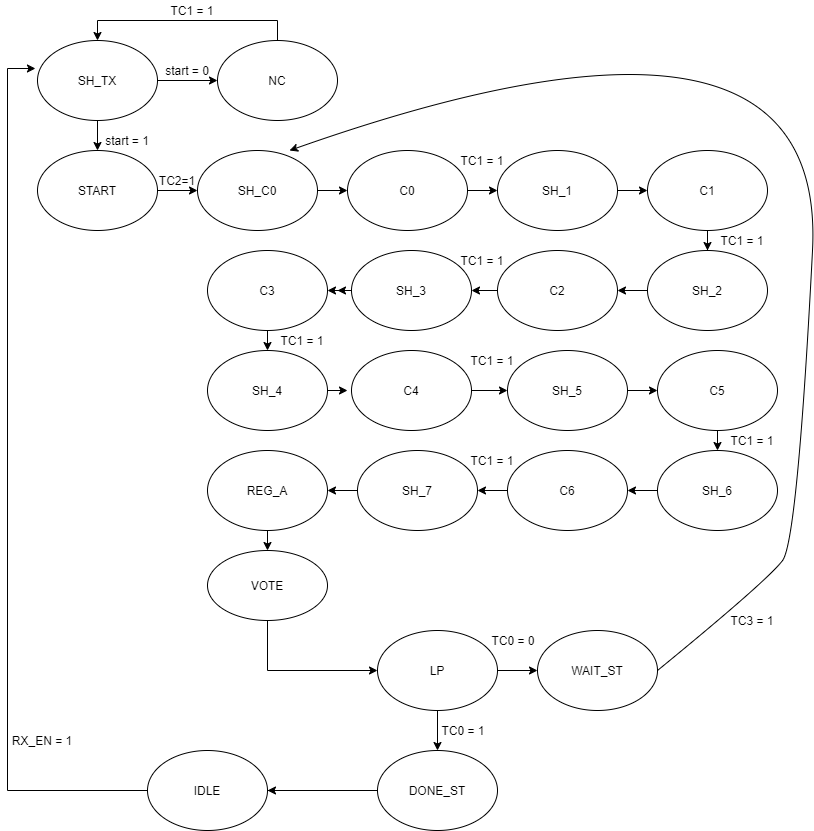

The diagram above was exported from draw.io. Its source (the exported page's mxGraphModel, read from the mxfile embedded in the PNG):
<mxGraphModel dx="868" dy="393" grid="1" gridSize="10" guides="1" tooltips="1" connect="1" arrows="1" fold="1" page="1" pageScale="1" pageWidth="827" pageHeight="1169" math="0" shadow="0">
  <root>
    <mxCell id="0" />
    <mxCell id="1" parent="0" />
    <mxCell id="JDHoKN9CuCDHoCplbHXB-3" style="edgeStyle=orthogonalEdgeStyle;rounded=0;orthogonalLoop=1;jettySize=auto;html=1;exitX=1;exitY=0.5;exitDx=0;exitDy=0;" edge="1" parent="1" source="JDHoKN9CuCDHoCplbHXB-1" target="JDHoKN9CuCDHoCplbHXB-2">
      <mxGeometry relative="1" as="geometry" />
    </mxCell>
    <mxCell id="JDHoKN9CuCDHoCplbHXB-7" style="edgeStyle=orthogonalEdgeStyle;rounded=0;orthogonalLoop=1;jettySize=auto;html=1;exitX=0.5;exitY=1;exitDx=0;exitDy=0;entryX=0.5;entryY=0;entryDx=0;entryDy=0;" edge="1" parent="1" source="JDHoKN9CuCDHoCplbHXB-1" target="JDHoKN9CuCDHoCplbHXB-4">
      <mxGeometry relative="1" as="geometry" />
    </mxCell>
    <mxCell id="JDHoKN9CuCDHoCplbHXB-1" value="SH_TX" style="ellipse;whiteSpace=wrap;html=1;" vertex="1" parent="1">
      <mxGeometry x="40" y="50" width="120" height="80" as="geometry" />
    </mxCell>
    <mxCell id="JDHoKN9CuCDHoCplbHXB-6" style="edgeStyle=orthogonalEdgeStyle;rounded=0;orthogonalLoop=1;jettySize=auto;html=1;entryX=0.5;entryY=0;entryDx=0;entryDy=0;" edge="1" parent="1" source="JDHoKN9CuCDHoCplbHXB-2" target="JDHoKN9CuCDHoCplbHXB-1">
      <mxGeometry relative="1" as="geometry">
        <mxPoint x="280" y="20" as="targetPoint" />
        <Array as="points">
          <mxPoint x="280" y="30" />
          <mxPoint x="100" y="30" />
        </Array>
      </mxGeometry>
    </mxCell>
    <mxCell id="JDHoKN9CuCDHoCplbHXB-2" value="NC" style="ellipse;whiteSpace=wrap;html=1;" vertex="1" parent="1">
      <mxGeometry x="220" y="50" width="120" height="80" as="geometry" />
    </mxCell>
    <mxCell id="JDHoKN9CuCDHoCplbHXB-9" style="edgeStyle=orthogonalEdgeStyle;rounded=0;orthogonalLoop=1;jettySize=auto;html=1;entryX=0;entryY=0.5;entryDx=0;entryDy=0;" edge="1" parent="1" source="JDHoKN9CuCDHoCplbHXB-4" target="JDHoKN9CuCDHoCplbHXB-8">
      <mxGeometry relative="1" as="geometry" />
    </mxCell>
    <mxCell id="JDHoKN9CuCDHoCplbHXB-4" value="START" style="ellipse;whiteSpace=wrap;html=1;" vertex="1" parent="1">
      <mxGeometry x="40" y="160" width="120" height="80" as="geometry" />
    </mxCell>
    <mxCell id="JDHoKN9CuCDHoCplbHXB-13" style="edgeStyle=orthogonalEdgeStyle;rounded=0;orthogonalLoop=1;jettySize=auto;html=1;exitX=1;exitY=0.5;exitDx=0;exitDy=0;entryX=0;entryY=0.5;entryDx=0;entryDy=0;" edge="1" parent="1" source="JDHoKN9CuCDHoCplbHXB-8" target="JDHoKN9CuCDHoCplbHXB-10">
      <mxGeometry relative="1" as="geometry" />
    </mxCell>
    <mxCell id="JDHoKN9CuCDHoCplbHXB-8" value="SH_C0" style="ellipse;whiteSpace=wrap;html=1;" vertex="1" parent="1">
      <mxGeometry x="200" y="160" width="120" height="80" as="geometry" />
    </mxCell>
    <mxCell id="JDHoKN9CuCDHoCplbHXB-14" style="edgeStyle=orthogonalEdgeStyle;rounded=0;orthogonalLoop=1;jettySize=auto;html=1;entryX=0;entryY=0.5;entryDx=0;entryDy=0;" edge="1" parent="1" source="JDHoKN9CuCDHoCplbHXB-10" target="JDHoKN9CuCDHoCplbHXB-11">
      <mxGeometry relative="1" as="geometry" />
    </mxCell>
    <mxCell id="JDHoKN9CuCDHoCplbHXB-10" value="C0" style="ellipse;whiteSpace=wrap;html=1;" vertex="1" parent="1">
      <mxGeometry x="350" y="160" width="120" height="80" as="geometry" />
    </mxCell>
    <mxCell id="JDHoKN9CuCDHoCplbHXB-16" style="edgeStyle=orthogonalEdgeStyle;rounded=0;orthogonalLoop=1;jettySize=auto;html=1;exitX=1;exitY=0.5;exitDx=0;exitDy=0;entryX=0;entryY=0.5;entryDx=0;entryDy=0;" edge="1" parent="1" source="JDHoKN9CuCDHoCplbHXB-11" target="JDHoKN9CuCDHoCplbHXB-12">
      <mxGeometry relative="1" as="geometry" />
    </mxCell>
    <mxCell id="JDHoKN9CuCDHoCplbHXB-11" value="SH_1" style="ellipse;whiteSpace=wrap;html=1;" vertex="1" parent="1">
      <mxGeometry x="500" y="160" width="120" height="80" as="geometry" />
    </mxCell>
    <mxCell id="JDHoKN9CuCDHoCplbHXB-29" style="edgeStyle=orthogonalEdgeStyle;rounded=0;orthogonalLoop=1;jettySize=auto;html=1;exitX=0.5;exitY=1;exitDx=0;exitDy=0;" edge="1" parent="1" source="JDHoKN9CuCDHoCplbHXB-12" target="JDHoKN9CuCDHoCplbHXB-17">
      <mxGeometry relative="1" as="geometry" />
    </mxCell>
    <mxCell id="JDHoKN9CuCDHoCplbHXB-12" value="C1" style="ellipse;whiteSpace=wrap;html=1;" vertex="1" parent="1">
      <mxGeometry x="650" y="160" width="120" height="80" as="geometry" />
    </mxCell>
    <mxCell id="JDHoKN9CuCDHoCplbHXB-30" style="edgeStyle=orthogonalEdgeStyle;rounded=0;orthogonalLoop=1;jettySize=auto;html=1;" edge="1" parent="1" source="JDHoKN9CuCDHoCplbHXB-17" target="JDHoKN9CuCDHoCplbHXB-18">
      <mxGeometry relative="1" as="geometry" />
    </mxCell>
    <mxCell id="JDHoKN9CuCDHoCplbHXB-17" value="SH_2" style="ellipse;whiteSpace=wrap;html=1;" vertex="1" parent="1">
      <mxGeometry x="650" y="260" width="120" height="80" as="geometry" />
    </mxCell>
    <mxCell id="JDHoKN9CuCDHoCplbHXB-31" style="edgeStyle=orthogonalEdgeStyle;rounded=0;orthogonalLoop=1;jettySize=auto;html=1;exitX=0;exitY=0.5;exitDx=0;exitDy=0;" edge="1" parent="1" source="JDHoKN9CuCDHoCplbHXB-18" target="JDHoKN9CuCDHoCplbHXB-19">
      <mxGeometry relative="1" as="geometry" />
    </mxCell>
    <mxCell id="JDHoKN9CuCDHoCplbHXB-18" value="C2" style="ellipse;whiteSpace=wrap;html=1;" vertex="1" parent="1">
      <mxGeometry x="500" y="260" width="120" height="80" as="geometry" />
    </mxCell>
    <mxCell id="JDHoKN9CuCDHoCplbHXB-32" style="edgeStyle=orthogonalEdgeStyle;rounded=0;orthogonalLoop=1;jettySize=auto;html=1;exitX=0;exitY=0.5;exitDx=0;exitDy=0;" edge="1" parent="1" source="JDHoKN9CuCDHoCplbHXB-19">
      <mxGeometry relative="1" as="geometry">
        <mxPoint x="340" y="300" as="targetPoint" />
      </mxGeometry>
    </mxCell>
    <mxCell id="JDHoKN9CuCDHoCplbHXB-33" style="edgeStyle=orthogonalEdgeStyle;rounded=0;orthogonalLoop=1;jettySize=auto;html=1;" edge="1" parent="1" source="JDHoKN9CuCDHoCplbHXB-19" target="JDHoKN9CuCDHoCplbHXB-20">
      <mxGeometry relative="1" as="geometry" />
    </mxCell>
    <mxCell id="JDHoKN9CuCDHoCplbHXB-19" value="SH_3" style="ellipse;whiteSpace=wrap;html=1;" vertex="1" parent="1">
      <mxGeometry x="354" y="260" width="120" height="80" as="geometry" />
    </mxCell>
    <mxCell id="JDHoKN9CuCDHoCplbHXB-34" style="edgeStyle=orthogonalEdgeStyle;rounded=0;orthogonalLoop=1;jettySize=auto;html=1;exitX=0.5;exitY=1;exitDx=0;exitDy=0;entryX=0.5;entryY=0;entryDx=0;entryDy=0;" edge="1" parent="1" source="JDHoKN9CuCDHoCplbHXB-20" target="JDHoKN9CuCDHoCplbHXB-21">
      <mxGeometry relative="1" as="geometry" />
    </mxCell>
    <mxCell id="JDHoKN9CuCDHoCplbHXB-20" value="C3" style="ellipse;whiteSpace=wrap;html=1;" vertex="1" parent="1">
      <mxGeometry x="210" y="260" width="120" height="80" as="geometry" />
    </mxCell>
    <mxCell id="JDHoKN9CuCDHoCplbHXB-35" style="edgeStyle=orthogonalEdgeStyle;rounded=0;orthogonalLoop=1;jettySize=auto;html=1;exitX=1;exitY=0.5;exitDx=0;exitDy=0;" edge="1" parent="1" source="JDHoKN9CuCDHoCplbHXB-21">
      <mxGeometry relative="1" as="geometry">
        <mxPoint x="350" y="400" as="targetPoint" />
      </mxGeometry>
    </mxCell>
    <mxCell id="JDHoKN9CuCDHoCplbHXB-21" value="SH_4" style="ellipse;whiteSpace=wrap;html=1;" vertex="1" parent="1">
      <mxGeometry x="210" y="360" width="120" height="80" as="geometry" />
    </mxCell>
    <mxCell id="JDHoKN9CuCDHoCplbHXB-36" style="edgeStyle=orthogonalEdgeStyle;rounded=0;orthogonalLoop=1;jettySize=auto;html=1;exitX=1;exitY=0.5;exitDx=0;exitDy=0;entryX=0;entryY=0.5;entryDx=0;entryDy=0;" edge="1" parent="1" source="JDHoKN9CuCDHoCplbHXB-22" target="JDHoKN9CuCDHoCplbHXB-23">
      <mxGeometry relative="1" as="geometry" />
    </mxCell>
    <mxCell id="JDHoKN9CuCDHoCplbHXB-22" value="C4" style="ellipse;whiteSpace=wrap;html=1;" vertex="1" parent="1">
      <mxGeometry x="354" y="360" width="120" height="80" as="geometry" />
    </mxCell>
    <mxCell id="JDHoKN9CuCDHoCplbHXB-39" style="edgeStyle=orthogonalEdgeStyle;rounded=0;orthogonalLoop=1;jettySize=auto;html=1;exitX=1;exitY=0.5;exitDx=0;exitDy=0;entryX=0;entryY=0.5;entryDx=0;entryDy=0;" edge="1" parent="1" source="JDHoKN9CuCDHoCplbHXB-23" target="JDHoKN9CuCDHoCplbHXB-24">
      <mxGeometry relative="1" as="geometry" />
    </mxCell>
    <mxCell id="JDHoKN9CuCDHoCplbHXB-23" value="SH_5" style="ellipse;whiteSpace=wrap;html=1;" vertex="1" parent="1">
      <mxGeometry x="510" y="360" width="120" height="80" as="geometry" />
    </mxCell>
    <mxCell id="JDHoKN9CuCDHoCplbHXB-40" style="edgeStyle=orthogonalEdgeStyle;rounded=0;orthogonalLoop=1;jettySize=auto;html=1;exitX=0.5;exitY=1;exitDx=0;exitDy=0;entryX=0.5;entryY=0;entryDx=0;entryDy=0;" edge="1" parent="1" source="JDHoKN9CuCDHoCplbHXB-24" target="JDHoKN9CuCDHoCplbHXB-25">
      <mxGeometry relative="1" as="geometry" />
    </mxCell>
    <mxCell id="JDHoKN9CuCDHoCplbHXB-24" value="C5" style="ellipse;whiteSpace=wrap;html=1;" vertex="1" parent="1">
      <mxGeometry x="660" y="360" width="120" height="80" as="geometry" />
    </mxCell>
    <mxCell id="JDHoKN9CuCDHoCplbHXB-41" style="edgeStyle=orthogonalEdgeStyle;rounded=0;orthogonalLoop=1;jettySize=auto;html=1;exitX=0;exitY=0.5;exitDx=0;exitDy=0;entryX=1;entryY=0.5;entryDx=0;entryDy=0;" edge="1" parent="1" source="JDHoKN9CuCDHoCplbHXB-25" target="JDHoKN9CuCDHoCplbHXB-26">
      <mxGeometry relative="1" as="geometry" />
    </mxCell>
    <mxCell id="JDHoKN9CuCDHoCplbHXB-25" value="SH_6" style="ellipse;whiteSpace=wrap;html=1;" vertex="1" parent="1">
      <mxGeometry x="660" y="460" width="120" height="80" as="geometry" />
    </mxCell>
    <mxCell id="JDHoKN9CuCDHoCplbHXB-42" style="edgeStyle=orthogonalEdgeStyle;rounded=0;orthogonalLoop=1;jettySize=auto;html=1;exitX=0;exitY=0.5;exitDx=0;exitDy=0;" edge="1" parent="1" source="JDHoKN9CuCDHoCplbHXB-26" target="JDHoKN9CuCDHoCplbHXB-27">
      <mxGeometry relative="1" as="geometry" />
    </mxCell>
    <mxCell id="JDHoKN9CuCDHoCplbHXB-26" value="C6" style="ellipse;whiteSpace=wrap;html=1;" vertex="1" parent="1">
      <mxGeometry x="510" y="460" width="120" height="80" as="geometry" />
    </mxCell>
    <mxCell id="JDHoKN9CuCDHoCplbHXB-43" style="edgeStyle=orthogonalEdgeStyle;rounded=0;orthogonalLoop=1;jettySize=auto;html=1;exitX=0;exitY=0.5;exitDx=0;exitDy=0;entryX=1;entryY=0.5;entryDx=0;entryDy=0;" edge="1" parent="1" source="JDHoKN9CuCDHoCplbHXB-27" target="JDHoKN9CuCDHoCplbHXB-28">
      <mxGeometry relative="1" as="geometry" />
    </mxCell>
    <mxCell id="JDHoKN9CuCDHoCplbHXB-27" value="SH_7" style="ellipse;whiteSpace=wrap;html=1;" vertex="1" parent="1">
      <mxGeometry x="360" y="460" width="120" height="80" as="geometry" />
    </mxCell>
    <mxCell id="JDHoKN9CuCDHoCplbHXB-45" style="edgeStyle=orthogonalEdgeStyle;rounded=0;orthogonalLoop=1;jettySize=auto;html=1;exitX=0.5;exitY=1;exitDx=0;exitDy=0;entryX=0.5;entryY=0;entryDx=0;entryDy=0;" edge="1" parent="1" source="JDHoKN9CuCDHoCplbHXB-28" target="JDHoKN9CuCDHoCplbHXB-44">
      <mxGeometry relative="1" as="geometry" />
    </mxCell>
    <mxCell id="JDHoKN9CuCDHoCplbHXB-28" value="REG_A" style="ellipse;whiteSpace=wrap;html=1;" vertex="1" parent="1">
      <mxGeometry x="210" y="460" width="120" height="80" as="geometry" />
    </mxCell>
    <mxCell id="JDHoKN9CuCDHoCplbHXB-53" style="edgeStyle=orthogonalEdgeStyle;rounded=0;orthogonalLoop=1;jettySize=auto;html=1;exitX=0.5;exitY=1;exitDx=0;exitDy=0;entryX=0;entryY=0.5;entryDx=0;entryDy=0;" edge="1" parent="1" source="JDHoKN9CuCDHoCplbHXB-44" target="JDHoKN9CuCDHoCplbHXB-46">
      <mxGeometry relative="1" as="geometry" />
    </mxCell>
    <mxCell id="JDHoKN9CuCDHoCplbHXB-44" value="VOTE" style="ellipse;whiteSpace=wrap;html=1;" vertex="1" parent="1">
      <mxGeometry x="210" y="560" width="120" height="70" as="geometry" />
    </mxCell>
    <mxCell id="JDHoKN9CuCDHoCplbHXB-56" style="edgeStyle=orthogonalEdgeStyle;rounded=0;orthogonalLoop=1;jettySize=auto;html=1;exitX=0.5;exitY=1;exitDx=0;exitDy=0;" edge="1" parent="1" source="JDHoKN9CuCDHoCplbHXB-46" target="JDHoKN9CuCDHoCplbHXB-55">
      <mxGeometry relative="1" as="geometry" />
    </mxCell>
    <mxCell id="JDHoKN9CuCDHoCplbHXB-60" style="edgeStyle=orthogonalEdgeStyle;rounded=0;orthogonalLoop=1;jettySize=auto;html=1;exitX=1;exitY=0.5;exitDx=0;exitDy=0;entryX=0;entryY=0.5;entryDx=0;entryDy=0;" edge="1" parent="1" source="JDHoKN9CuCDHoCplbHXB-46" target="JDHoKN9CuCDHoCplbHXB-59">
      <mxGeometry relative="1" as="geometry" />
    </mxCell>
    <mxCell id="JDHoKN9CuCDHoCplbHXB-46" value="LP" style="ellipse;whiteSpace=wrap;html=1;" vertex="1" parent="1">
      <mxGeometry x="380" y="640" width="120" height="80" as="geometry" />
    </mxCell>
    <mxCell id="JDHoKN9CuCDHoCplbHXB-58" style="edgeStyle=orthogonalEdgeStyle;rounded=0;orthogonalLoop=1;jettySize=auto;html=1;exitX=0;exitY=0.5;exitDx=0;exitDy=0;entryX=-0.017;entryY=0.35;entryDx=0;entryDy=0;entryPerimeter=0;" edge="1" parent="1" source="JDHoKN9CuCDHoCplbHXB-55" target="JDHoKN9CuCDHoCplbHXB-1">
      <mxGeometry relative="1" as="geometry">
        <mxPoint x="20" y="80" as="targetPoint" />
        <Array as="points">
          <mxPoint x="10" y="800" />
          <mxPoint x="10" y="78" />
        </Array>
      </mxGeometry>
    </mxCell>
    <mxCell id="JDHoKN9CuCDHoCplbHXB-78" style="edgeStyle=orthogonalEdgeStyle;rounded=0;orthogonalLoop=1;jettySize=auto;html=1;entryX=1;entryY=0.5;entryDx=0;entryDy=0;" edge="1" parent="1" source="JDHoKN9CuCDHoCplbHXB-55" target="JDHoKN9CuCDHoCplbHXB-77">
      <mxGeometry relative="1" as="geometry" />
    </mxCell>
    <mxCell id="JDHoKN9CuCDHoCplbHXB-55" value="DONE_ST" style="ellipse;whiteSpace=wrap;html=1;" vertex="1" parent="1">
      <mxGeometry x="380" y="760" width="120" height="80" as="geometry" />
    </mxCell>
    <mxCell id="JDHoKN9CuCDHoCplbHXB-59" value="WAIT_ST" style="ellipse;whiteSpace=wrap;html=1;" vertex="1" parent="1">
      <mxGeometry x="540" y="640" width="120" height="80" as="geometry" />
    </mxCell>
    <mxCell id="JDHoKN9CuCDHoCplbHXB-61" value="" style="curved=1;endArrow=classic;html=1;exitX=1;exitY=0.5;exitDx=0;exitDy=0;entryX=0.767;entryY=0;entryDx=0;entryDy=0;entryPerimeter=0;" edge="1" parent="1" source="JDHoKN9CuCDHoCplbHXB-59" target="JDHoKN9CuCDHoCplbHXB-8">
      <mxGeometry width="50" height="50" relative="1" as="geometry">
        <mxPoint x="700" y="680" as="sourcePoint" />
        <mxPoint x="750" y="630" as="targetPoint" />
        <Array as="points">
          <mxPoint x="770" y="590" />
          <mxPoint x="800" y="550" />
          <mxPoint x="830" y="-30" />
        </Array>
      </mxGeometry>
    </mxCell>
    <mxCell id="JDHoKN9CuCDHoCplbHXB-62" value="start = 1" style="text;html=1;strokeColor=none;fillColor=none;align=center;verticalAlign=middle;whiteSpace=wrap;rounded=0;" vertex="1" parent="1">
      <mxGeometry x="100" y="140" width="60" height="20" as="geometry" />
    </mxCell>
    <mxCell id="JDHoKN9CuCDHoCplbHXB-63" value="start = 0" style="text;html=1;strokeColor=none;fillColor=none;align=center;verticalAlign=middle;whiteSpace=wrap;rounded=0;" vertex="1" parent="1">
      <mxGeometry x="160" y="70" width="60" height="20" as="geometry" />
    </mxCell>
    <mxCell id="JDHoKN9CuCDHoCplbHXB-64" value="TC1 = 1" style="text;html=1;strokeColor=none;fillColor=none;align=center;verticalAlign=middle;whiteSpace=wrap;rounded=0;" vertex="1" parent="1">
      <mxGeometry x="170" y="10" width="50" height="20" as="geometry" />
    </mxCell>
    <mxCell id="JDHoKN9CuCDHoCplbHXB-65" value="TC2=1" style="text;html=1;strokeColor=none;fillColor=none;align=center;verticalAlign=middle;whiteSpace=wrap;rounded=0;" vertex="1" parent="1">
      <mxGeometry x="160" y="180" width="40" height="20" as="geometry" />
    </mxCell>
    <mxCell id="JDHoKN9CuCDHoCplbHXB-66" value="TC1 = 1" style="text;html=1;strokeColor=none;fillColor=none;align=center;verticalAlign=middle;whiteSpace=wrap;rounded=0;" vertex="1" parent="1">
      <mxGeometry x="460" y="160" width="50" height="20" as="geometry" />
    </mxCell>
    <mxCell id="JDHoKN9CuCDHoCplbHXB-67" value="TC1 = 1" style="text;html=1;strokeColor=none;fillColor=none;align=center;verticalAlign=middle;whiteSpace=wrap;rounded=0;" vertex="1" parent="1">
      <mxGeometry x="720" y="240" width="50" height="20" as="geometry" />
    </mxCell>
    <mxCell id="JDHoKN9CuCDHoCplbHXB-68" value="TC1 = 1" style="text;html=1;strokeColor=none;fillColor=none;align=center;verticalAlign=middle;whiteSpace=wrap;rounded=0;" vertex="1" parent="1">
      <mxGeometry x="460" y="260" width="50" height="20" as="geometry" />
    </mxCell>
    <mxCell id="JDHoKN9CuCDHoCplbHXB-69" value="TC1 = 1" style="text;html=1;strokeColor=none;fillColor=none;align=center;verticalAlign=middle;whiteSpace=wrap;rounded=0;" vertex="1" parent="1">
      <mxGeometry x="280" y="340" width="50" height="20" as="geometry" />
    </mxCell>
    <mxCell id="JDHoKN9CuCDHoCplbHXB-70" value="TC1 = 1" style="text;html=1;strokeColor=none;fillColor=none;align=center;verticalAlign=middle;whiteSpace=wrap;rounded=0;" vertex="1" parent="1">
      <mxGeometry x="470" y="360" width="50" height="20" as="geometry" />
    </mxCell>
    <mxCell id="JDHoKN9CuCDHoCplbHXB-71" value="TC1 = 1" style="text;html=1;strokeColor=none;fillColor=none;align=center;verticalAlign=middle;whiteSpace=wrap;rounded=0;" vertex="1" parent="1">
      <mxGeometry x="730" y="440" width="50" height="20" as="geometry" />
    </mxCell>
    <mxCell id="JDHoKN9CuCDHoCplbHXB-72" value="TC1 = 1" style="text;html=1;strokeColor=none;fillColor=none;align=center;verticalAlign=middle;whiteSpace=wrap;rounded=0;" vertex="1" parent="1">
      <mxGeometry x="470" y="460" width="50" height="20" as="geometry" />
    </mxCell>
    <mxCell id="JDHoKN9CuCDHoCplbHXB-73" value="TC3 = 1" style="text;html=1;strokeColor=none;fillColor=none;align=center;verticalAlign=middle;whiteSpace=wrap;rounded=0;" vertex="1" parent="1">
      <mxGeometry x="730" y="620" width="50" height="20" as="geometry" />
    </mxCell>
    <mxCell id="JDHoKN9CuCDHoCplbHXB-74" value="TC0 = 0" style="text;html=1;strokeColor=none;fillColor=none;align=center;verticalAlign=middle;whiteSpace=wrap;rounded=0;" vertex="1" parent="1">
      <mxGeometry x="491" y="640" width="50" height="20" as="geometry" />
    </mxCell>
    <mxCell id="JDHoKN9CuCDHoCplbHXB-75" value="TC0 = 1" style="text;html=1;strokeColor=none;fillColor=none;align=center;verticalAlign=middle;whiteSpace=wrap;rounded=0;" vertex="1" parent="1">
      <mxGeometry x="441" y="730" width="50" height="20" as="geometry" />
    </mxCell>
    <mxCell id="JDHoKN9CuCDHoCplbHXB-77" value="IDLE" style="ellipse;whiteSpace=wrap;html=1;" vertex="1" parent="1">
      <mxGeometry x="150" y="760" width="120" height="80" as="geometry" />
    </mxCell>
    <mxCell id="JDHoKN9CuCDHoCplbHXB-79" value="RX_EN = 1" style="text;html=1;strokeColor=none;fillColor=none;align=center;verticalAlign=middle;whiteSpace=wrap;rounded=0;" vertex="1" parent="1">
      <mxGeometry x="10" y="740" width="70" height="20" as="geometry" />
    </mxCell>
  </root>
</mxGraphModel>